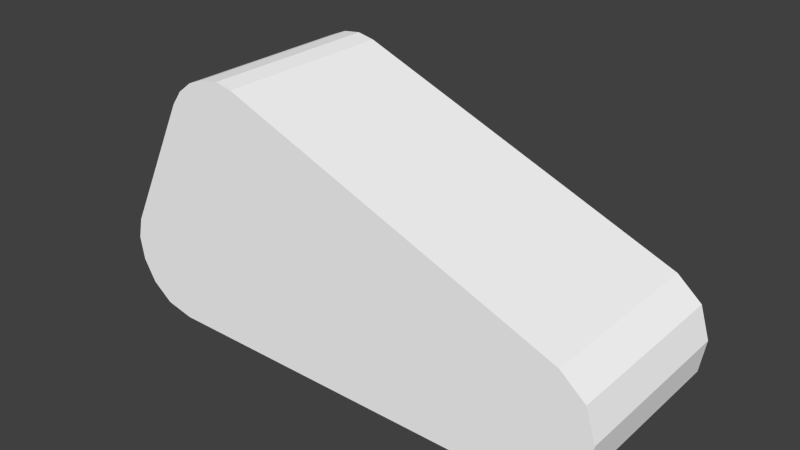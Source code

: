# Source: lem2t.blend  (saved by Blender 2.72.0; exported with 4.5.12 LTS)
import bpy
from mathutils import Matrix  # noqa: F401  (used for matrix-valued properties, if any)

bpy.ops.wm.read_factory_settings(use_empty=True)
scene = bpy.context.scene
scene.name = 'Scene'

# ---- collections
col_collection_1 = bpy.data.collections.new('Collection 1'); scene.collection.children.link(col_collection_1)

# ---- materials (node trees are filled in below, after node groups)
mat_colobotmesh_mat_1 = bpy.data.materials.new('ColobotMesh_mat_1')
mat_colobotmesh_mat_1.alpha_threshold = 0.0
mat_colobotmesh_mat_1.use_transparent_shadow = False
mat_colobotmesh_mat_1.diffuse_color = (1.0, 1.0, 1.0, 1.0)
mat_colobotmesh_mat_1.specular_color = (0.0, 0.0, 0.0)
mat_colobotmesh_mat_1.roughness = 0.5
mat_colobotmesh_mat_2 = bpy.data.materials.new('ColobotMesh_mat_2')
mat_colobotmesh_mat_2.alpha_threshold = 0.0
mat_colobotmesh_mat_2.use_transparent_shadow = False
mat_colobotmesh_mat_2.diffuse_color = (1.0, 1.0, 1.0, 1.0)
mat_colobotmesh_mat_2.specular_color = (0.0, 0.0, 0.0)
mat_colobotmesh_mat_2.roughness = 0.5

# ---- material node trees

# ---- world
world_world = bpy.data.worlds.new('World'); scene.world = world_world
world_world.color = (0.05088, 0.05088, 0.05088)
world_world.use_sun_shadow = False
world_world.sun_shadow_jitter_overblur = 0.0
world_world.cycles.sampling_method = 'MANUAL'
world_world.cycles.sample_map_resolution = 256

# ---- meshes
me_colobotmesh = bpy.data.meshes.new('ColobotMesh_')
me_colobotmesh.from_pydata([(-3.948, -1.327, 0.8042), (3.839, -0.4293, -1.996), (3.0, -2.0, 0.8042), (3.91, -1.429, 0.8042), (-1.962, 2.001, -1.996), (-1.694, 1.947, 0.8042), (-1.694, 1.947, -1.996), (-2.238, 1.967, -1.996), (-2.238, 1.967, 0.8042), (-2.879, 1.47, 0.8042), (-2.719, 1.69, 0.8042), (-3.948, -1.327, -1.996), (-4.007, -0.9656, -1.996), (3.461, -0.1065, -1.996), (3.839, -0.4293, 0.8042), (3.992, -0.9153, 0.8042), (3.91, -1.429, -1.996), (3.583, -1.836, -1.996), (3.0, -2.0, -1.996), (3.992, -0.9153, -1.996), (3.461, -0.1065, 0.8042), (-3.0, -2.0, 0.8042), (-1.962, 2.001, 0.8042), (-2.498, 1.86, 0.8042), (-2.719, 1.69, -1.996), (-3.44, -1.904, -1.996), (3.583, -1.836, 0.8042), (-3.932, -0.6363, 0.8042), (-4.007, -0.9656, 0.8042), (-3.757, -1.659, -1.996), (-3.44, -1.904, 0.8042), (-3.757, -1.659, 0.8042), (-3.0, -2.0, -1.996), (-2.498, 1.86, -1.996), (-2.879, 1.47, -1.996), (-3.932, -0.6363, -1.996)], [], [(1, 14, 15), (6, 4, 5), (35, 34, 32), (35, 11, 12), (18, 2, 21), (32, 18, 21), (17, 26, 2), (18, 17, 2), (16, 3, 26), (17, 16, 26), (19, 15, 3), (16, 19, 3), (19, 1, 15), (13, 20, 14), (1, 13, 14), (6, 5, 20), (13, 6, 20), (4, 22, 5), (7, 8, 22), (4, 7, 22), (33, 23, 8), (7, 33, 8), (24, 10, 23), (33, 24, 23), (34, 9, 10), (24, 34, 10), (35, 27, 9), (34, 35, 9), (12, 28, 27), (35, 12, 27), (11, 0, 28), (12, 11, 28), (29, 31, 0), (11, 29, 0), (25, 30, 31), (29, 25, 31), (32, 21, 30), (25, 32, 30), (26, 3, 2), (3, 15, 2), (15, 14, 2), (14, 20, 2), (20, 5, 2), (2, 5, 21), (5, 22, 21), (22, 8, 21), (8, 23, 21), (23, 10, 21), (10, 9, 21), (9, 27, 21), (21, 27, 30), (30, 27, 31), (31, 27, 0), (0, 27, 28), (16, 17, 18), (19, 16, 18), (1, 19, 18), (13, 1, 18), (6, 13, 18), (6, 18, 32), (4, 6, 32), (7, 4, 32), (33, 7, 32), (24, 33, 32), (34, 24, 32), (35, 32, 25), (35, 25, 29), (35, 29, 11)])
me_colobotmesh.polygons.foreach_set('material_index', [0, 0, 1, 1, 0, 0, 0, 0, 0, 0, 0, 0, 0, 0, 0, 0, 0, 0, 0, 0, 0, 0, 0, 0, 0, 0, 0, 0, 0, 0, 0, 0, 0, 0, 0, 0, 0, 0, 1, 1, 1, 1, 1, 1, 1, 1, 1, 1, 1, 1, 1, 1, 1, 1, 1, 1, 1, 1, 1, 1, 1, 1, 1, 1, 1, 1, 1, 1])
_uv = me_colobotmesh.uv_layers.new(name='UV_1')
_uv.uv.foreach_set('vector', [0.752, 0.877, 0.752, 0.998, 0.7793, 0.998, 0.7793, 0.877, 0.752, 0.877, 0.7793, 0.998, 0.006608, 0.5858, 0.07193, 0.7154, 0.06443, 0.502, 0.006608, 0.5858, 0.005654, 0.5434, 0.001953, 0.5656, 0.998, 0.877, 0.998, 0.998, 0.752, 0.998, 0.752, 0.877, 0.998, 0.877, 0.752, 0.998, 0.7793, 0.877, 0.7793, 0.998, 0.752, 0.998, 0.752, 0.877, 0.7793, 0.877, 0.752, 0.998, 0.7793, 0.877, 0.7793, 0.998, 0.752, 0.998, 0.752, 0.877, 0.7793, 0.877, 0.752, 0.998, 0.7793, 0.877, 0.7793, 0.998, 0.752, 0.998, 0.752, 0.877, 0.7793, 0.877, 0.752, 0.998, 0.7793, 0.877, 0.752, 0.877, 0.7793, 0.998, 0.752, 0.877, 0.752, 0.998, 0.7793, 0.998, 0.7793, 0.877, 0.752, 0.877, 0.7793, 0.998, 0.752, 0.877, 0.752, 0.998, 0.998, 0.998, 0.998, 0.877, 0.752, 0.877, 0.998, 0.998, 0.752, 0.877, 0.752, 0.998, 0.7793, 0.998, 0.752, 0.877, 0.752, 0.998, 0.7793, 0.998, 0.7793, 0.877, 0.752, 0.877, 0.7793, 0.998, 0.752, 0.877, 0.752, 0.998, 0.7793, 0.998, 0.7793, 0.877, 0.752, 0.877, 0.7793, 0.998, 0.752, 0.877, 0.752, 0.998, 0.7793, 0.998, 0.7793, 0.877, 0.752, 0.877, 0.7793, 0.998, 0.752, 0.877, 0.752, 0.998, 0.7793, 0.998, 0.7793, 0.877, 0.752, 0.877, 0.7793, 0.998, 0.752, 0.877, 0.752, 0.998, 0.873, 0.998, 0.873, 0.877, 0.752, 0.877, 0.873, 0.998, 0.752, 0.877, 0.752, 0.998, 0.7793, 0.998, 0.7793, 0.877, 0.752, 0.877, 0.7793, 0.998, 0.7793, 0.877, 0.7793, 0.998, 0.752, 0.998, 0.752, 0.877, 0.7793, 0.877, 0.752, 0.998, 0.7793, 0.877, 0.7793, 0.998, 0.752, 0.998, 0.752, 0.877, 0.7793, 0.877, 0.752, 0.998, 0.7793, 0.877, 0.7793, 0.998, 0.752, 0.998, 0.752, 0.877, 0.7793, 0.877, 0.752, 0.998, 0.7793, 0.877, 0.7793, 0.998, 0.752, 0.998, 0.752, 0.877, 0.7793, 0.877, 0.752, 0.998, 0.4727, 0.512, 0.493, 0.5371, 0.4365, 0.502, 0.493, 0.5371, 0.498, 0.5687, 0.4365, 0.502, 0.498, 0.5687, 0.4885, 0.5986, 0.4365, 0.502, 0.4885, 0.5986, 0.4651, 0.6184, 0.4365, 0.502, 0.4651, 0.6184, 0.1454, 0.7447, 0.4365, 0.502, 0.4365, 0.502, 0.1454, 0.7447, 0.06443, 0.502, 0.1454, 0.7447, 0.1288, 0.748, 0.06443, 0.502, 0.1288, 0.748, 0.1117, 0.746, 0.06443, 0.502, 0.1117, 0.746, 0.09558, 0.7394, 0.06443, 0.502, 0.09558, 0.7394, 0.08184, 0.7289, 0.06443, 0.502, 0.08184, 0.7289, 0.07193, 0.7154, 0.06443, 0.502, 0.07193, 0.7154, 0.006608, 0.5858, 0.06443, 0.502, 0.06443, 0.502, 0.006608, 0.5858, 0.03714, 0.5079, 0.03714, 0.5079, 0.006608, 0.5858, 0.01746, 0.5229, 0.01746, 0.5229, 0.006608, 0.5858, 0.005654, 0.5434, 0.005654, 0.5434, 0.006608, 0.5858, 0.001953, 0.5656, 0.493, 0.5371, 0.4727, 0.512, 0.4365, 0.502, 0.498, 0.5687, 0.493, 0.5371, 0.4365, 0.502, 0.4885, 0.5986, 0.498, 0.5687, 0.4365, 0.502, 0.4651, 0.6184, 0.4885, 0.5986, 0.4365, 0.502, 0.1454, 0.7447, 0.4651, 0.6184, 0.4365, 0.502, 0.1454, 0.7447, 0.4365, 0.502, 0.06443, 0.502, 0.1288, 0.748, 0.1454, 0.7447, 0.06443, 0.502, 0.1117, 0.746, 0.1288, 0.748, 0.06443, 0.502, 0.09558, 0.7394, 0.1117, 0.746, 0.06443, 0.502, 0.08184, 0.7289, 0.09558, 0.7394, 0.06443, 0.502, 0.07193, 0.7154, 0.08184, 0.7289, 0.06443, 0.502, 0.006608, 0.5858, 0.06443, 0.502, 0.03714, 0.5079, 0.006608, 0.5858, 0.03714, 0.5079, 0.01746, 0.5229, 0.006608, 0.5858, 0.01746, 0.5229, 0.005654, 0.5434])
_uv.active_render = True
_uv = me_colobotmesh.uv_layers.new(name='UV_2')
_uv.uv.foreach_set('vector', [0.7413, 0.4727, 0.2587, 0.4727, 0.2413, 0.02731, 0.7652, 0.003045, 0.7348, 0.497, 0.2348, 0.003045, 0.2098, 0.08062, 0.1634, 0.02603, 0.1692, 0.152, 0.2098, 0.08062, 0.2104, 0.1121, 0.2128, 0.0953, 0.9305, 1.0, 0.06949, 1.0, 0.4305, 0.5, 0.5695, 0.5, 0.9305, 1.0, 0.4305, 0.5, 0.7827, 0.9909, 0.2173, 0.9909, 0.2827, 0.5091, 0.7173, 0.5091, 0.7827, 0.9909, 0.2827, 0.5091, 0.7685, 0.9772, 0.2315, 0.9772, 0.2685, 0.5228, 0.7315, 0.5228, 0.7685, 0.9772, 0.2685, 0.5228, 0.7546, 0.9711, 0.2454, 0.9711, 0.2546, 0.5289, 0.7454, 0.5289, 0.7546, 0.9711, 0.2546, 0.5289, 0.7587, 0.02731, 0.7413, 0.4727, 0.2413, 0.02731, 0.7286, 0.4819, 0.2714, 0.4819, 0.2286, 0.0181, 0.7714, 0.0181, 0.7286, 0.4819, 0.2286, 0.0181, 0.5792, 0.4464, 0.4208, 0.4464, 0.07919, 0.05358, 0.9208, 0.05358, 0.5792, 0.4464, 0.07919, 0.05358, 0.7348, 0.497, 0.2652, 0.497, 0.2348, 0.003045, 0.7344, 0.5019, 0.2656, 0.5019, 0.2344, 0.9981, 0.7656, 0.9981, 0.7344, 0.5019, 0.2344, 0.9981, 0.7353, 0.5061, 0.2647, 0.5061, 0.2353, 0.9939, 0.7647, 0.9939, 0.7353, 0.5061, 0.2353, 0.9939, 0.7374, 0.5096, 0.2626, 0.5096, 0.2374, 0.9904, 0.7626, 0.9904, 0.7374, 0.5096, 0.2374, 0.9904, 0.7409, 0.5124, 0.2591, 0.5124, 0.2409, 0.9876, 0.7591, 0.9876, 0.7409, 0.5124, 0.2409, 0.9876, 0.6927, 0.5976, 0.3073, 0.5976, 0.1927, 0.9024, 0.8073, 0.9024, 0.6927, 0.5976, 0.1927, 0.9024, 0.7457, 0.5186, 0.2543, 0.5186, 0.2457, 0.9814, 0.7543, 0.9814, 0.7457, 0.5186, 0.2457, 0.9814, 0.7534, 0.02041, 0.2466, 0.02041, 0.2534, 0.4796, 0.7466, 0.4796, 0.7534, 0.02041, 0.2534, 0.4796, 0.7608, 0.01878, 0.2392, 0.01878, 0.2608, 0.4812, 0.7392, 0.4812, 0.7608, 0.01878, 0.2608, 0.4812, 0.768, 0.01377, 0.232, 0.01377, 0.268, 0.4862, 0.732, 0.4862, 0.768, 0.01377, 0.268, 0.4862, 0.7748, 0.005394, 0.2252, 0.005394, 0.2748, 0.4946, 0.7252, 0.4946, 0.7748, 0.005394, 0.2748, 0.4946, 0.3272, 0.8129, 0.3391, 0.8436, 0.3018, 0.786, 0.3391, 0.8436, 0.3418, 0.8747, 0.3018, 0.786, 0.3418, 0.8747, 0.3366, 0.9016, 0.3018, 0.786, 0.3366, 0.9016, 0.3224, 0.9171, 0.3018, 0.786, 0.3224, 0.9171, 0.2034, 0.106, 0.3018, 0.786, 0.3018, 0.786, 0.2034, 0.106, 0.2956, 0.2181, 0.2034, 0.106, 0.227, 0.1055, 0.2956, 0.2181, 0.227, 0.1055, 0.2485, 0.09647, 0.2956, 0.2181, 0.2485, 0.09647, 0.2664, 0.08154, 0.2956, 0.2181, 0.2664, 0.08154, 0.2801, 0.06282, 0.2956, 0.2181, 0.2801, 0.06282, 0.2892, 0.04164, 0.2956, 0.2181, 0.2892, 0.04164, 0.3356, 0.1121, 0.2956, 0.2181, 0.2956, 0.2181, 0.3356, 0.1121, 0.3164, 0.1987, 0.3164, 0.1987, 0.3356, 0.1121, 0.3292, 0.1763, 0.3292, 0.1763, 0.3356, 0.1121, 0.3362, 0.1529, 0.3362, 0.1529, 0.3356, 0.1121, 0.3383, 0.1306, 0.2137, 0.8843, 0.2005, 0.8632, 0.1749, 0.8494, 0.2169, 0.9079, 0.2137, 0.8843, 0.1749, 0.8494, 0.2109, 0.9294, 0.2169, 0.9079, 0.1749, 0.8494, 0.1954, 0.943, 0.2109, 0.9294, 0.1749, 0.8494, 0.1005, 0.0567, 0.1954, 0.943, 0.1749, 0.8494, 0.1005, 0.0567, 0.1749, 0.8494, 0.1692, 0.152, 0.1157, 0.05888, 0.1005, 0.0567, 0.1692, 0.152, 0.1307, 0.0559, 0.1157, 0.05888, 0.1692, 0.152, 0.1444, 0.04882, 0.1307, 0.0559, 0.1692, 0.152, 0.1556, 0.03859, 0.1444, 0.04882, 0.1692, 0.152, 0.1634, 0.02603, 0.1556, 0.03859, 0.1692, 0.152, 0.2098, 0.08062, 0.1692, 0.152, 0.1892, 0.1428, 0.2098, 0.08062, 0.1892, 0.1428, 0.2027, 0.1287, 0.2098, 0.08062, 0.2027, 0.1287, 0.2104, 0.1121])
me_colobotmesh.materials.append(mat_colobotmesh_mat_1)
me_colobotmesh.materials.append(mat_colobotmesh_mat_2)
me_colobotmesh.use_remesh_preserve_volume = False
me_colobotmesh.use_remesh_preserve_attributes = False
me_colobotmesh.use_mirror_vertex_groups = False
me_colobotmesh.update()

# ---- objects
ob_colobotmesh_1 = bpy.data.objects.new('ColobotMesh_1', me_colobotmesh)

# ---- transforms, parenting, visibility, modifiers, constraints
ob_colobotmesh_1.location = (0.0, 0.0, 0.0)
ob_colobotmesh_1.rotation_euler = (1.571, 0.0, 0.0)
ob_colobotmesh_1.lineart.crease_threshold = 0.0

# ---- collection membership
col_collection_1.objects.link(ob_colobotmesh_1)

# ---- scene / render settings (as saved in the file)
scene.frame_start = 1; scene.frame_end = 250; scene.frame_set(1)
scene.render.engine = 'BLENDER_EEVEE_NEXT'
scene.render.resolution_percentage = 50
scene.render.dither_intensity = 0.0
scene.cycles.use_denoising = False
scene.cycles.samples = 10
scene.cycles.sampling_pattern = 'TABULATED_SOBOL'
scene.cycles.light_sampling_threshold = 0.0
scene.cycles.use_adaptive_sampling = False
scene.cycles.use_light_tree = False
scene.cycles.blur_glossy = 0.0
scene.cycles.pixel_filter_type = 'GAUSSIAN'
scene.cycles.sample_clamp_indirect = 0.0
scene.view_settings.view_transform = 'Standard'
bpy.context.view_layer.update()

# ---- added for rendering (the .blend has no active camera and no usable light): camera, sun
cam_auto = bpy.data.cameras.new('AutoCamera')
cam_auto.lens = 50.0
cam_auto.sensor_width = 36.0
cam_auto.clip_end = 1000.0
ob_auto_camera = bpy.data.objects.new('AutoCamera', cam_auto)
scene.collection.objects.link(ob_auto_camera)
ob_auto_camera.location = (8.66389, -9.80996, 6.93746)
ob_auto_camera.rotation_euler = (1.09748, -7.21219e-08, 0.694738)
scene.camera = ob_auto_camera
light_auto_sun = bpy.data.lights.new('AutoSun', 'SUN')
light_auto_sun.energy = 3.0
light_auto_sun.angle = 0.0523599
ob_auto_sun = bpy.data.objects.new('AutoSun', light_auto_sun)
scene.collection.objects.link(ob_auto_sun)
ob_auto_sun.rotation_euler = (0.872665, 0.174533, 0.523599)
bpy.context.view_layer.update()
